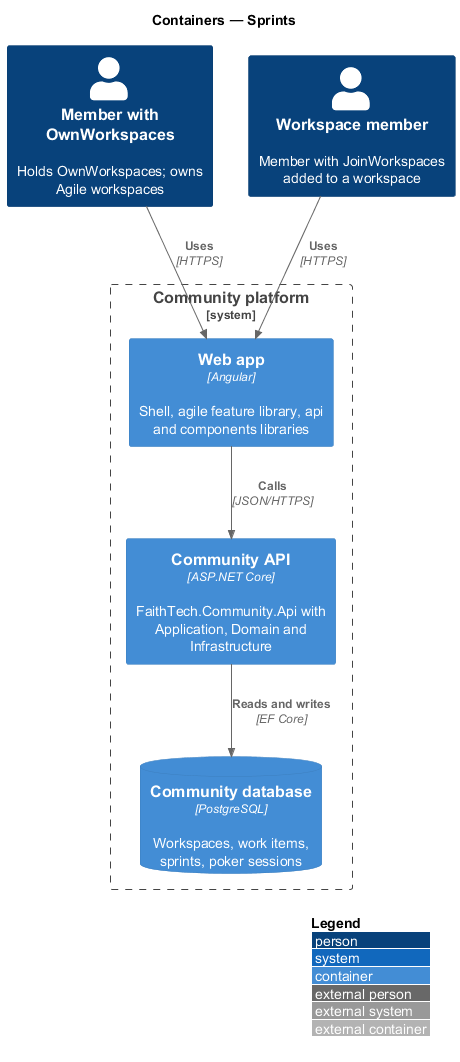

The diagram above was rendered by PlantUML. Its source (embedded in the PNG):
@startuml
!include <C4/C4_Container>
LAYOUT_WITH_LEGEND()
title Containers — Sprints

Person(lead, "Member with OwnWorkspaces", "Holds OwnWorkspaces; owns Agile workspaces")
Person(member, "Workspace member", "Member with JoinWorkspaces added to a workspace")
System_Boundary(ftc, "Community platform") {
  Container(web, "Web app", "Angular", "Shell, agile feature library, api and components libraries")
  Container(api, "Community API", "ASP.NET Core", "FaithTech.Community.Api with Application, Domain and Infrastructure")
  ContainerDb(db, "Community database", "PostgreSQL", "Workspaces, work items, sprints, poker sessions")
}

Rel(lead, web, "Uses", "HTTPS")
Rel(member, web, "Uses", "HTTPS")
Rel(web, api, "Calls", "JSON/HTTPS")
Rel(api, db, "Reads and writes", "EF Core")
@enduml